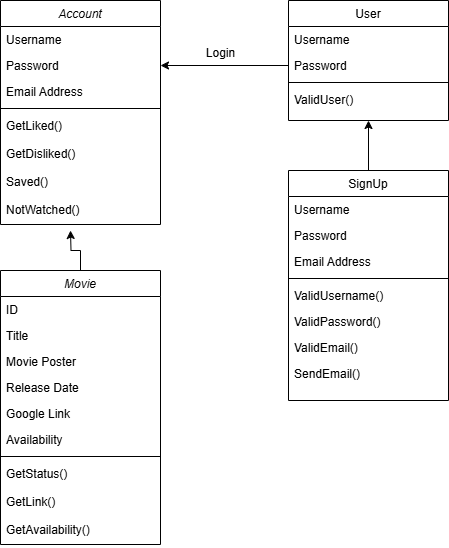

The diagram above was exported from draw.io. Its source (the exported page's mxGraphModel, read from the mxfile embedded in the PNG):
<mxGraphModel dx="1195" dy="622" grid="1" gridSize="10" guides="1" tooltips="1" connect="1" arrows="1" fold="1" page="1" pageScale="1" pageWidth="827" pageHeight="1169" math="0" shadow="0">
  <root>
    <mxCell id="WIyWlLk6GJQsqaUBKTNV-0" />
    <mxCell id="WIyWlLk6GJQsqaUBKTNV-1" parent="WIyWlLk6GJQsqaUBKTNV-0" />
    <mxCell id="zkfFHV4jXpPFQw0GAbJ--0" value="Account" style="swimlane;fontStyle=2;align=center;verticalAlign=top;childLayout=stackLayout;horizontal=1;startSize=26;horizontalStack=0;resizeParent=1;resizeLast=0;collapsible=1;marginBottom=0;rounded=0;shadow=0;strokeWidth=1;" parent="WIyWlLk6GJQsqaUBKTNV-1" vertex="1">
      <mxGeometry x="220" y="120" width="160" height="224" as="geometry">
        <mxRectangle x="230" y="140" width="160" height="26" as="alternateBounds" />
      </mxGeometry>
    </mxCell>
    <mxCell id="zkfFHV4jXpPFQw0GAbJ--1" value="Username" style="text;align=left;verticalAlign=top;spacingLeft=4;spacingRight=4;overflow=hidden;rotatable=0;points=[[0,0.5],[1,0.5]];portConstraint=eastwest;" parent="zkfFHV4jXpPFQw0GAbJ--0" vertex="1">
      <mxGeometry y="26" width="160" height="26" as="geometry" />
    </mxCell>
    <mxCell id="zkfFHV4jXpPFQw0GAbJ--2" value="Password" style="text;align=left;verticalAlign=top;spacingLeft=4;spacingRight=4;overflow=hidden;rotatable=0;points=[[0,0.5],[1,0.5]];portConstraint=eastwest;rounded=0;shadow=0;html=0;" parent="zkfFHV4jXpPFQw0GAbJ--0" vertex="1">
      <mxGeometry y="52" width="160" height="26" as="geometry" />
    </mxCell>
    <mxCell id="zkfFHV4jXpPFQw0GAbJ--3" value="Email Address" style="text;align=left;verticalAlign=top;spacingLeft=4;spacingRight=4;overflow=hidden;rotatable=0;points=[[0,0.5],[1,0.5]];portConstraint=eastwest;rounded=0;shadow=0;html=0;" parent="zkfFHV4jXpPFQw0GAbJ--0" vertex="1">
      <mxGeometry y="78" width="160" height="26" as="geometry" />
    </mxCell>
    <mxCell id="zkfFHV4jXpPFQw0GAbJ--4" value="" style="line;html=1;strokeWidth=1;align=left;verticalAlign=middle;spacingTop=-1;spacingLeft=3;spacingRight=3;rotatable=0;labelPosition=right;points=[];portConstraint=eastwest;" parent="zkfFHV4jXpPFQw0GAbJ--0" vertex="1">
      <mxGeometry y="104" width="160" height="8" as="geometry" />
    </mxCell>
    <mxCell id="zkfFHV4jXpPFQw0GAbJ--5" value="GetLiked()" style="text;align=left;verticalAlign=top;spacingLeft=4;spacingRight=4;overflow=hidden;rotatable=0;points=[[0,0.5],[1,0.5]];portConstraint=eastwest;" parent="zkfFHV4jXpPFQw0GAbJ--0" vertex="1">
      <mxGeometry y="112" width="160" height="28" as="geometry" />
    </mxCell>
    <mxCell id="A3G8aY7b7s4XYEW4woYs-1" value="GetDisliked()" style="text;align=left;verticalAlign=top;spacingLeft=4;spacingRight=4;overflow=hidden;rotatable=0;points=[[0,0.5],[1,0.5]];portConstraint=eastwest;" vertex="1" parent="zkfFHV4jXpPFQw0GAbJ--0">
      <mxGeometry y="140" width="160" height="28" as="geometry" />
    </mxCell>
    <mxCell id="A3G8aY7b7s4XYEW4woYs-2" value="Saved()" style="text;align=left;verticalAlign=top;spacingLeft=4;spacingRight=4;overflow=hidden;rotatable=0;points=[[0,0.5],[1,0.5]];portConstraint=eastwest;" vertex="1" parent="zkfFHV4jXpPFQw0GAbJ--0">
      <mxGeometry y="168" width="160" height="28" as="geometry" />
    </mxCell>
    <mxCell id="A3G8aY7b7s4XYEW4woYs-3" value="NotWatched()" style="text;align=left;verticalAlign=top;spacingLeft=4;spacingRight=4;overflow=hidden;rotatable=0;points=[[0,0.5],[1,0.5]];portConstraint=eastwest;" vertex="1" parent="zkfFHV4jXpPFQw0GAbJ--0">
      <mxGeometry y="196" width="160" height="28" as="geometry" />
    </mxCell>
    <mxCell id="zkfFHV4jXpPFQw0GAbJ--17" value="User" style="swimlane;fontStyle=0;align=center;verticalAlign=top;childLayout=stackLayout;horizontal=1;startSize=26;horizontalStack=0;resizeParent=1;resizeLast=0;collapsible=1;marginBottom=0;rounded=0;shadow=0;strokeWidth=1;" parent="WIyWlLk6GJQsqaUBKTNV-1" vertex="1">
      <mxGeometry x="508" y="120" width="160" height="120" as="geometry">
        <mxRectangle x="550" y="140" width="160" height="26" as="alternateBounds" />
      </mxGeometry>
    </mxCell>
    <mxCell id="zkfFHV4jXpPFQw0GAbJ--18" value="Username" style="text;align=left;verticalAlign=top;spacingLeft=4;spacingRight=4;overflow=hidden;rotatable=0;points=[[0,0.5],[1,0.5]];portConstraint=eastwest;" parent="zkfFHV4jXpPFQw0GAbJ--17" vertex="1">
      <mxGeometry y="26" width="160" height="26" as="geometry" />
    </mxCell>
    <mxCell id="zkfFHV4jXpPFQw0GAbJ--19" value="Password" style="text;align=left;verticalAlign=top;spacingLeft=4;spacingRight=4;overflow=hidden;rotatable=0;points=[[0,0.5],[1,0.5]];portConstraint=eastwest;rounded=0;shadow=0;html=0;" parent="zkfFHV4jXpPFQw0GAbJ--17" vertex="1">
      <mxGeometry y="52" width="160" height="26" as="geometry" />
    </mxCell>
    <mxCell id="zkfFHV4jXpPFQw0GAbJ--23" value="" style="line;html=1;strokeWidth=1;align=left;verticalAlign=middle;spacingTop=-1;spacingLeft=3;spacingRight=3;rotatable=0;labelPosition=right;points=[];portConstraint=eastwest;" parent="zkfFHV4jXpPFQw0GAbJ--17" vertex="1">
      <mxGeometry y="78" width="160" height="8" as="geometry" />
    </mxCell>
    <mxCell id="zkfFHV4jXpPFQw0GAbJ--24" value="ValidUser()" style="text;align=left;verticalAlign=top;spacingLeft=4;spacingRight=4;overflow=hidden;rotatable=0;points=[[0,0.5],[1,0.5]];portConstraint=eastwest;" parent="zkfFHV4jXpPFQw0GAbJ--17" vertex="1">
      <mxGeometry y="86" width="160" height="26" as="geometry" />
    </mxCell>
    <mxCell id="A3G8aY7b7s4XYEW4woYs-4" style="edgeStyle=orthogonalEdgeStyle;rounded=0;orthogonalLoop=1;jettySize=auto;html=1;" edge="1" parent="WIyWlLk6GJQsqaUBKTNV-1" source="zkfFHV4jXpPFQw0GAbJ--19" target="zkfFHV4jXpPFQw0GAbJ--2">
      <mxGeometry relative="1" as="geometry" />
    </mxCell>
    <mxCell id="A3G8aY7b7s4XYEW4woYs-5" value="Login" style="text;html=1;align=center;verticalAlign=middle;resizable=0;points=[];autosize=1;strokeColor=none;fillColor=none;" vertex="1" parent="WIyWlLk6GJQsqaUBKTNV-1">
      <mxGeometry x="415" y="158" width="50" height="30" as="geometry" />
    </mxCell>
    <mxCell id="A3G8aY7b7s4XYEW4woYs-15" style="edgeStyle=orthogonalEdgeStyle;rounded=0;orthogonalLoop=1;jettySize=auto;html=1;entryX=0.5;entryY=1;entryDx=0;entryDy=0;" edge="1" parent="WIyWlLk6GJQsqaUBKTNV-1" source="A3G8aY7b7s4XYEW4woYs-6" target="zkfFHV4jXpPFQw0GAbJ--17">
      <mxGeometry relative="1" as="geometry" />
    </mxCell>
    <mxCell id="A3G8aY7b7s4XYEW4woYs-6" value="SignUp" style="swimlane;fontStyle=0;align=center;verticalAlign=top;childLayout=stackLayout;horizontal=1;startSize=26;horizontalStack=0;resizeParent=1;resizeLast=0;collapsible=1;marginBottom=0;rounded=0;shadow=0;strokeWidth=1;" vertex="1" parent="WIyWlLk6GJQsqaUBKTNV-1">
      <mxGeometry x="508" y="290" width="160" height="230" as="geometry">
        <mxRectangle x="550" y="140" width="160" height="26" as="alternateBounds" />
      </mxGeometry>
    </mxCell>
    <mxCell id="A3G8aY7b7s4XYEW4woYs-7" value="Username" style="text;align=left;verticalAlign=top;spacingLeft=4;spacingRight=4;overflow=hidden;rotatable=0;points=[[0,0.5],[1,0.5]];portConstraint=eastwest;" vertex="1" parent="A3G8aY7b7s4XYEW4woYs-6">
      <mxGeometry y="26" width="160" height="26" as="geometry" />
    </mxCell>
    <mxCell id="A3G8aY7b7s4XYEW4woYs-8" value="Password" style="text;align=left;verticalAlign=top;spacingLeft=4;spacingRight=4;overflow=hidden;rotatable=0;points=[[0,0.5],[1,0.5]];portConstraint=eastwest;rounded=0;shadow=0;html=0;" vertex="1" parent="A3G8aY7b7s4XYEW4woYs-6">
      <mxGeometry y="52" width="160" height="26" as="geometry" />
    </mxCell>
    <mxCell id="A3G8aY7b7s4XYEW4woYs-10" value="Email Address" style="text;align=left;verticalAlign=top;spacingLeft=4;spacingRight=4;overflow=hidden;rotatable=0;points=[[0,0.5],[1,0.5]];portConstraint=eastwest;" vertex="1" parent="A3G8aY7b7s4XYEW4woYs-6">
      <mxGeometry y="78" width="160" height="26" as="geometry" />
    </mxCell>
    <mxCell id="A3G8aY7b7s4XYEW4woYs-9" value="" style="line;html=1;strokeWidth=1;align=left;verticalAlign=middle;spacingTop=-1;spacingLeft=3;spacingRight=3;rotatable=0;labelPosition=right;points=[];portConstraint=eastwest;" vertex="1" parent="A3G8aY7b7s4XYEW4woYs-6">
      <mxGeometry y="104" width="160" height="8" as="geometry" />
    </mxCell>
    <mxCell id="A3G8aY7b7s4XYEW4woYs-11" value="ValidUsername()" style="text;align=left;verticalAlign=top;spacingLeft=4;spacingRight=4;overflow=hidden;rotatable=0;points=[[0,0.5],[1,0.5]];portConstraint=eastwest;" vertex="1" parent="A3G8aY7b7s4XYEW4woYs-6">
      <mxGeometry y="112" width="160" height="26" as="geometry" />
    </mxCell>
    <mxCell id="A3G8aY7b7s4XYEW4woYs-12" value="ValidPassword()" style="text;align=left;verticalAlign=top;spacingLeft=4;spacingRight=4;overflow=hidden;rotatable=0;points=[[0,0.5],[1,0.5]];portConstraint=eastwest;" vertex="1" parent="A3G8aY7b7s4XYEW4woYs-6">
      <mxGeometry y="138" width="160" height="26" as="geometry" />
    </mxCell>
    <mxCell id="A3G8aY7b7s4XYEW4woYs-13" value="ValidEmail()" style="text;align=left;verticalAlign=top;spacingLeft=4;spacingRight=4;overflow=hidden;rotatable=0;points=[[0,0.5],[1,0.5]];portConstraint=eastwest;" vertex="1" parent="A3G8aY7b7s4XYEW4woYs-6">
      <mxGeometry y="164" width="160" height="26" as="geometry" />
    </mxCell>
    <mxCell id="A3G8aY7b7s4XYEW4woYs-14" value="SendEmail()" style="text;align=left;verticalAlign=top;spacingLeft=4;spacingRight=4;overflow=hidden;rotatable=0;points=[[0,0.5],[1,0.5]];portConstraint=eastwest;" vertex="1" parent="A3G8aY7b7s4XYEW4woYs-6">
      <mxGeometry y="190" width="160" height="26" as="geometry" />
    </mxCell>
    <mxCell id="A3G8aY7b7s4XYEW4woYs-29" style="edgeStyle=orthogonalEdgeStyle;rounded=0;orthogonalLoop=1;jettySize=auto;html=1;" edge="1" parent="WIyWlLk6GJQsqaUBKTNV-1" source="A3G8aY7b7s4XYEW4woYs-16">
      <mxGeometry relative="1" as="geometry">
        <mxPoint x="289.9999999999999" y="350" as="targetPoint" />
      </mxGeometry>
    </mxCell>
    <mxCell id="A3G8aY7b7s4XYEW4woYs-16" value="Movie" style="swimlane;fontStyle=2;align=center;verticalAlign=top;childLayout=stackLayout;horizontal=1;startSize=26;horizontalStack=0;resizeParent=1;resizeLast=0;collapsible=1;marginBottom=0;rounded=0;shadow=0;strokeWidth=1;" vertex="1" parent="WIyWlLk6GJQsqaUBKTNV-1">
      <mxGeometry x="220" y="390" width="160" height="274" as="geometry">
        <mxRectangle x="230" y="140" width="160" height="26" as="alternateBounds" />
      </mxGeometry>
    </mxCell>
    <mxCell id="A3G8aY7b7s4XYEW4woYs-17" value="ID" style="text;align=left;verticalAlign=top;spacingLeft=4;spacingRight=4;overflow=hidden;rotatable=0;points=[[0,0.5],[1,0.5]];portConstraint=eastwest;" vertex="1" parent="A3G8aY7b7s4XYEW4woYs-16">
      <mxGeometry y="26" width="160" height="26" as="geometry" />
    </mxCell>
    <mxCell id="A3G8aY7b7s4XYEW4woYs-19" value="Title" style="text;align=left;verticalAlign=top;spacingLeft=4;spacingRight=4;overflow=hidden;rotatable=0;points=[[0,0.5],[1,0.5]];portConstraint=eastwest;rounded=0;shadow=0;html=0;" vertex="1" parent="A3G8aY7b7s4XYEW4woYs-16">
      <mxGeometry y="52" width="160" height="26" as="geometry" />
    </mxCell>
    <mxCell id="A3G8aY7b7s4XYEW4woYs-25" value="Movie Poster" style="text;align=left;verticalAlign=top;spacingLeft=4;spacingRight=4;overflow=hidden;rotatable=0;points=[[0,0.5],[1,0.5]];portConstraint=eastwest;rounded=0;shadow=0;html=0;" vertex="1" parent="A3G8aY7b7s4XYEW4woYs-16">
      <mxGeometry y="78" width="160" height="26" as="geometry" />
    </mxCell>
    <mxCell id="A3G8aY7b7s4XYEW4woYs-26" value="Release Date" style="text;align=left;verticalAlign=top;spacingLeft=4;spacingRight=4;overflow=hidden;rotatable=0;points=[[0,0.5],[1,0.5]];portConstraint=eastwest;rounded=0;shadow=0;html=0;" vertex="1" parent="A3G8aY7b7s4XYEW4woYs-16">
      <mxGeometry y="104" width="160" height="26" as="geometry" />
    </mxCell>
    <mxCell id="A3G8aY7b7s4XYEW4woYs-27" value="Google Link" style="text;align=left;verticalAlign=top;spacingLeft=4;spacingRight=4;overflow=hidden;rotatable=0;points=[[0,0.5],[1,0.5]];portConstraint=eastwest;rounded=0;shadow=0;html=0;" vertex="1" parent="A3G8aY7b7s4XYEW4woYs-16">
      <mxGeometry y="130" width="160" height="26" as="geometry" />
    </mxCell>
    <mxCell id="A3G8aY7b7s4XYEW4woYs-28" value="Availability" style="text;align=left;verticalAlign=top;spacingLeft=4;spacingRight=4;overflow=hidden;rotatable=0;points=[[0,0.5],[1,0.5]];portConstraint=eastwest;rounded=0;shadow=0;html=0;" vertex="1" parent="A3G8aY7b7s4XYEW4woYs-16">
      <mxGeometry y="156" width="160" height="26" as="geometry" />
    </mxCell>
    <mxCell id="A3G8aY7b7s4XYEW4woYs-20" value="" style="line;html=1;strokeWidth=1;align=left;verticalAlign=middle;spacingTop=-1;spacingLeft=3;spacingRight=3;rotatable=0;labelPosition=right;points=[];portConstraint=eastwest;" vertex="1" parent="A3G8aY7b7s4XYEW4woYs-16">
      <mxGeometry y="182" width="160" height="8" as="geometry" />
    </mxCell>
    <mxCell id="A3G8aY7b7s4XYEW4woYs-21" value="GetStatus()" style="text;align=left;verticalAlign=top;spacingLeft=4;spacingRight=4;overflow=hidden;rotatable=0;points=[[0,0.5],[1,0.5]];portConstraint=eastwest;" vertex="1" parent="A3G8aY7b7s4XYEW4woYs-16">
      <mxGeometry y="190" width="160" height="28" as="geometry" />
    </mxCell>
    <mxCell id="A3G8aY7b7s4XYEW4woYs-22" value="GetLink()" style="text;align=left;verticalAlign=top;spacingLeft=4;spacingRight=4;overflow=hidden;rotatable=0;points=[[0,0.5],[1,0.5]];portConstraint=eastwest;" vertex="1" parent="A3G8aY7b7s4XYEW4woYs-16">
      <mxGeometry y="218" width="160" height="28" as="geometry" />
    </mxCell>
    <mxCell id="A3G8aY7b7s4XYEW4woYs-23" value="GetAvailability()" style="text;align=left;verticalAlign=top;spacingLeft=4;spacingRight=4;overflow=hidden;rotatable=0;points=[[0,0.5],[1,0.5]];portConstraint=eastwest;" vertex="1" parent="A3G8aY7b7s4XYEW4woYs-16">
      <mxGeometry y="246" width="160" height="28" as="geometry" />
    </mxCell>
  </root>
</mxGraphModel>